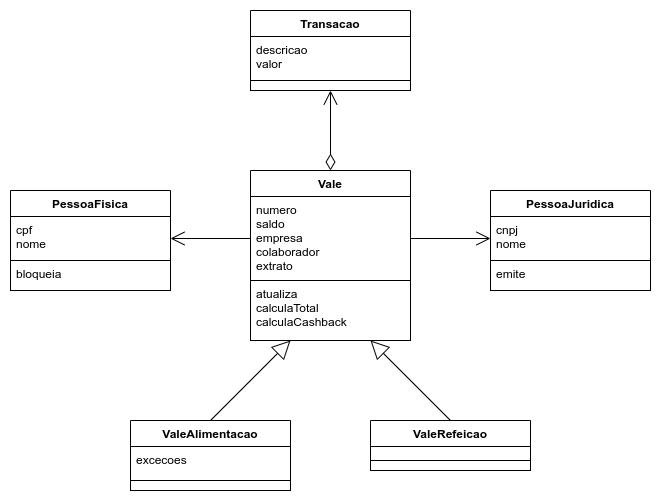

The diagram above was exported from draw.io. Its source (the exported page's mxGraphModel, read from the mxfile embedded in the PNG):
<mxGraphModel dx="1278" dy="764" grid="1" gridSize="10" guides="1" tooltips="1" connect="1" arrows="1" fold="1" page="1" pageScale="1" pageWidth="827" pageHeight="1169" background="#FFFFFF" math="0" shadow="0">
  <root>
    <mxCell id="0" />
    <mxCell id="1" parent="0" />
    <mxCell id="35" value="Transacao" style="swimlane;fontStyle=1;align=center;verticalAlign=top;childLayout=stackLayout;horizontal=1;startSize=26;horizontalStack=0;resizeParent=1;resizeParentMax=0;resizeLast=0;collapsible=1;marginBottom=0;fontColor=#000000;strokeColor=#000000;fillColor=#FFFFFF;" parent="1" vertex="1">
      <mxGeometry x="280" y="40" width="160" height="80" as="geometry" />
    </mxCell>
    <mxCell id="36" value="descricao&#10;valor" style="text;strokeColor=#000000;fillColor=#FFFFFF;align=left;verticalAlign=top;spacingLeft=4;spacingRight=4;overflow=hidden;rotatable=0;points=[[0,0.5],[1,0.5]];portConstraint=eastwest;fontColor=#000000;" parent="35" vertex="1">
      <mxGeometry y="26" width="160" height="44" as="geometry" />
    </mxCell>
    <mxCell id="38" value="" style="text;strokeColor=#000000;fillColor=#FFFFFF;align=left;verticalAlign=top;spacingLeft=4;spacingRight=4;overflow=hidden;rotatable=0;points=[[0,0.5],[1,0.5]];portConstraint=eastwest;fontColor=#000000;" parent="35" vertex="1">
      <mxGeometry y="70" width="160" height="10" as="geometry" />
    </mxCell>
    <mxCell id="50" value="" style="endArrow=open;html=1;endSize=12;startArrow=diamondThin;startSize=14;startFill=0;edgeStyle=orthogonalEdgeStyle;align=left;verticalAlign=bottom;fontColor=#000000;strokeColor=#000000;exitX=0.5;exitY=0;exitDx=0;exitDy=0;entryX=0.5;entryY=1;entryDx=0;entryDy=0;" parent="1" edge="1" target="35" source="56">
      <mxGeometry x="-1" y="3" relative="1" as="geometry">
        <mxPoint x="-40" y="650" as="sourcePoint" />
        <mxPoint x="370" y="90" as="targetPoint" />
      </mxGeometry>
    </mxCell>
    <mxCell id="56" value="Vale" style="swimlane;fontStyle=1;align=center;verticalAlign=top;childLayout=stackLayout;horizontal=1;startSize=26;horizontalStack=0;resizeParent=1;resizeParentMax=0;resizeLast=0;collapsible=1;marginBottom=0;fontColor=#000000;strokeColor=#000000;fillColor=#FFFFFF;" parent="1" vertex="1">
      <mxGeometry x="280" y="200" width="160" height="170" as="geometry" />
    </mxCell>
    <mxCell id="57" value="numero&#10;saldo&#10;empresa&#10;colaborador&#10;extrato" style="text;strokeColor=#000000;fillColor=#FFFFFF;align=left;verticalAlign=top;spacingLeft=4;spacingRight=4;overflow=hidden;rotatable=0;points=[[0,0.5],[1,0.5]];portConstraint=eastwest;fontColor=#000000;" parent="56" vertex="1">
      <mxGeometry y="26" width="160" height="84" as="geometry" />
    </mxCell>
    <mxCell id="59" value="atualiza&#10;calculaTotal&#10;calculaCashback" style="text;strokeColor=#000000;fillColor=#FFFFFF;align=left;verticalAlign=top;spacingLeft=4;spacingRight=4;overflow=hidden;rotatable=0;points=[[0,0.5],[1,0.5]];portConstraint=eastwest;fontColor=#000000;" parent="56" vertex="1">
      <mxGeometry y="110" width="160" height="60" as="geometry" />
    </mxCell>
    <mxCell id="60" value="ValeAlimentacao" style="swimlane;fontStyle=1;align=center;verticalAlign=top;childLayout=stackLayout;horizontal=1;startSize=26;horizontalStack=0;resizeParent=1;resizeParentMax=0;resizeLast=0;collapsible=1;marginBottom=0;fontColor=#000000;strokeColor=#000000;fillColor=#FFFFFF;" parent="1" vertex="1">
      <mxGeometry x="160" y="450" width="160" height="70" as="geometry" />
    </mxCell>
    <mxCell id="61" value="excecoes" style="text;strokeColor=#000000;fillColor=#FFFFFF;align=left;verticalAlign=top;spacingLeft=4;spacingRight=4;overflow=hidden;rotatable=0;points=[[0,0.5],[1,0.5]];portConstraint=eastwest;fontColor=#000000;" parent="60" vertex="1">
      <mxGeometry y="26" width="160" height="34" as="geometry" />
    </mxCell>
    <mxCell id="63" value="" style="text;strokeColor=#000000;fillColor=#FFFFFF;align=left;verticalAlign=top;spacingLeft=4;spacingRight=4;overflow=hidden;rotatable=0;points=[[0,0.5],[1,0.5]];portConstraint=eastwest;fontColor=#000000;" parent="60" vertex="1">
      <mxGeometry y="60" width="160" height="10" as="geometry" />
    </mxCell>
    <mxCell id="64" value="ValeRefeicao" style="swimlane;fontStyle=1;align=center;verticalAlign=top;childLayout=stackLayout;horizontal=1;startSize=26;horizontalStack=0;resizeParent=1;resizeParentMax=0;resizeLast=0;collapsible=1;marginBottom=0;fontColor=#000000;strokeColor=#000000;fillColor=#FFFFFF;" parent="1" vertex="1">
      <mxGeometry x="400" y="450" width="160" height="50" as="geometry" />
    </mxCell>
    <mxCell id="65" value="" style="text;strokeColor=#000000;fillColor=#FFFFFF;align=left;verticalAlign=top;spacingLeft=4;spacingRight=4;overflow=hidden;rotatable=0;points=[[0,0.5],[1,0.5]];portConstraint=eastwest;fontColor=#000000;" parent="64" vertex="1">
      <mxGeometry y="26" width="160" height="14" as="geometry" />
    </mxCell>
    <mxCell id="67" value="" style="text;strokeColor=#000000;fillColor=#FFFFFF;align=left;verticalAlign=top;spacingLeft=4;spacingRight=4;overflow=hidden;rotatable=0;points=[[0,0.5],[1,0.5]];portConstraint=eastwest;fontColor=#000000;" parent="64" vertex="1">
      <mxGeometry y="40" width="160" height="10" as="geometry" />
    </mxCell>
    <mxCell id="75" value="" style="endArrow=open;endFill=1;endSize=12;html=1;fontColor=#000000;strokeColor=#000000;exitX=1;exitY=0.5;exitDx=0;exitDy=0;entryX=0;entryY=0.5;entryDx=0;entryDy=0;" parent="1" edge="1" target="88" source="57">
      <mxGeometry width="160" relative="1" as="geometry">
        <mxPoint x="160" y="650" as="sourcePoint" />
        <mxPoint x="530" y="120" as="targetPoint" />
      </mxGeometry>
    </mxCell>
    <mxCell id="76" value="" style="endArrow=open;endFill=1;endSize=12;html=1;fontColor=#000000;strokeColor=#000000;exitX=0;exitY=0.5;exitDx=0;exitDy=0;entryX=1;entryY=0.5;entryDx=0;entryDy=0;" parent="1" edge="1" target="85" source="57">
      <mxGeometry width="160" relative="1" as="geometry">
        <mxPoint x="160" y="690" as="sourcePoint" />
        <mxPoint x="220" y="120" as="targetPoint" />
      </mxGeometry>
    </mxCell>
    <mxCell id="80" value="" style="endArrow=block;endSize=16;endFill=0;html=1;strokeColor=#000000;fontColor=#000000;labelBackgroundColor=#FFFFFF;exitX=0.5;exitY=0;exitDx=0;exitDy=0;entryX=0.25;entryY=1;entryDx=0;entryDy=0;entryPerimeter=0;" parent="1" edge="1" target="59" source="60">
      <mxGeometry width="160" relative="1" as="geometry">
        <mxPoint x="360" y="650" as="sourcePoint" />
        <mxPoint x="480" y="650" as="targetPoint" />
      </mxGeometry>
    </mxCell>
    <mxCell id="81" value="" style="endArrow=block;endSize=16;endFill=0;html=1;strokeColor=#000000;fontColor=#000000;labelBackgroundColor=#FFFFFF;exitX=0.5;exitY=0;exitDx=0;exitDy=0;entryX=0.75;entryY=1;entryDx=0;entryDy=0;entryPerimeter=0;" parent="1" edge="1" target="59" source="64">
      <mxGeometry width="160" relative="1" as="geometry">
        <mxPoint x="360" y="690" as="sourcePoint" />
        <mxPoint x="480" y="690" as="targetPoint" />
      </mxGeometry>
    </mxCell>
    <mxCell id="84" value="PessoaFisica" style="swimlane;fontStyle=1;align=center;verticalAlign=top;childLayout=stackLayout;horizontal=1;startSize=26;horizontalStack=0;resizeParent=1;resizeParentMax=0;resizeLast=0;collapsible=1;marginBottom=0;fontColor=#000000;strokeColor=#000000;fillColor=#FFFFFF;" vertex="1" parent="1">
      <mxGeometry x="40" y="220" width="160" height="100" as="geometry" />
    </mxCell>
    <mxCell id="85" value="cpf&#10;nome" style="text;strokeColor=#000000;fillColor=#FFFFFF;align=left;verticalAlign=top;spacingLeft=4;spacingRight=4;overflow=hidden;rotatable=0;points=[[0,0.5],[1,0.5]];portConstraint=eastwest;fontColor=#000000;" vertex="1" parent="84">
      <mxGeometry y="26" width="160" height="44" as="geometry" />
    </mxCell>
    <mxCell id="86" value="bloqueia" style="text;strokeColor=#000000;fillColor=#FFFFFF;align=left;verticalAlign=top;spacingLeft=4;spacingRight=4;overflow=hidden;rotatable=0;points=[[0,0.5],[1,0.5]];portConstraint=eastwest;fontColor=#000000;" vertex="1" parent="84">
      <mxGeometry y="70" width="160" height="30" as="geometry" />
    </mxCell>
    <mxCell id="87" value="PessoaJuridica" style="swimlane;fontStyle=1;align=center;verticalAlign=top;childLayout=stackLayout;horizontal=1;startSize=26;horizontalStack=0;resizeParent=1;resizeParentMax=0;resizeLast=0;collapsible=1;marginBottom=0;fontColor=#000000;strokeColor=#000000;fillColor=#FFFFFF;" vertex="1" parent="1">
      <mxGeometry x="520" y="220" width="160" height="100" as="geometry" />
    </mxCell>
    <mxCell id="88" value="cnpj&#10;nome" style="text;strokeColor=#000000;fillColor=#FFFFFF;align=left;verticalAlign=top;spacingLeft=4;spacingRight=4;overflow=hidden;rotatable=0;points=[[0,0.5],[1,0.5]];portConstraint=eastwest;fontColor=#000000;" vertex="1" parent="87">
      <mxGeometry y="26" width="160" height="44" as="geometry" />
    </mxCell>
    <mxCell id="89" value="emite" style="text;strokeColor=#000000;fillColor=#FFFFFF;align=left;verticalAlign=top;spacingLeft=4;spacingRight=4;overflow=hidden;rotatable=0;points=[[0,0.5],[1,0.5]];portConstraint=eastwest;fontColor=#000000;" vertex="1" parent="87">
      <mxGeometry y="70" width="160" height="30" as="geometry" />
    </mxCell>
  </root>
</mxGraphModel>